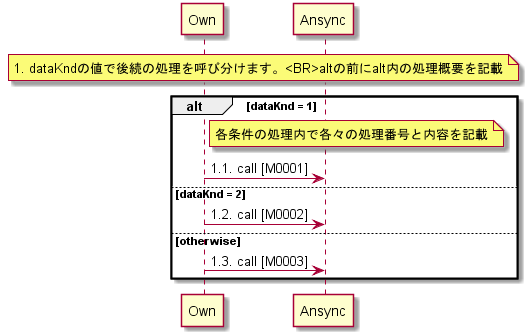

The diagram above was rendered by PlantUML. Its source (embedded in the PNG):
@startuml
participant Own
participant Ansync
note over Own,Ansync: 1. dataKndの値で後続の処理を呼び分けます。<BR>altの前にalt内の処理概要を記載
alt dataKnd = 1
	note right of Own : 各条件の処理内で各々の処理番号と内容を記載
	Own -> Ansync: 1.1. call [M0001]
else dataKnd = 2
	Own -> Ansync: 1.2. call [M0002]
else otherwise
	Own -> Ansync: 1.3. call [M0003]
end alt
@enduml